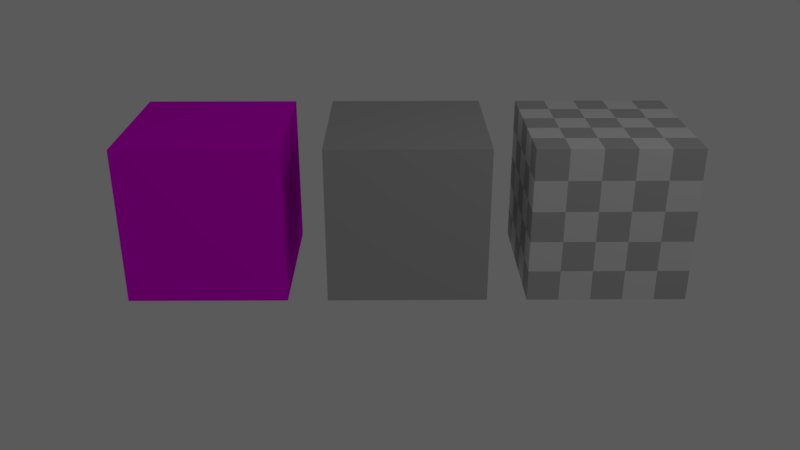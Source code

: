 # Source: material_params.blend  (saved by Blender 2.93.20; exported with 4.5.12 LTS)
import bpy
from mathutils import Matrix  # noqa: F401  (used for matrix-valued properties, if any)

bpy.ops.wm.read_factory_settings(use_empty=True)
scene = bpy.context.scene
scene.name = 'Scene'

# ---- collections
col_collection_1 = bpy.data.collections.new('Collection 1'); scene.collection.children.link(col_collection_1)

# ---- materials (node trees are filled in below, after node groups)
mat_material_002 = bpy.data.materials.new('Material.002')
mat_material_002.alpha_threshold = 0.0
mat_material_002.use_transparent_shadow = False
mat_material_002.roughness = 0.5
mat_material_002.line_color = (0.0, 0.0, 0.0, 1.0)
mat_material_001 = bpy.data.materials.new('Material.001')
mat_material_001.alpha_threshold = 0.0
mat_material_001.use_transparent_shadow = False
mat_material_001.roughness = 0.5
mat_material_001.line_color = (0.0, 0.0, 0.0, 1.0)
mat_material = bpy.data.materials.new('Material')
mat_material.alpha_threshold = 0.0
mat_material.use_transparent_shadow = False
mat_material.roughness = 0.5
mat_material.line_color = (0.0, 0.0, 0.0, 1.0)

# ---- material node trees
mat_material_002.use_nodes = True; mat_material_002.node_tree.nodes.clear()
_N = mat_material_002.node_tree.nodes; _L = mat_material_002.node_tree.links
n0 = _N.new('ShaderNodeBsdfDiffuse'); n0.name = 'Diffuse BSDF'; n0.location = (60, 333)
n1 = _N.new('ShaderNodeOutputMaterial'); n1.name = 'Material Output'; n1.location = (260, 327)
n2 = _N.new('ShaderNodeTexImage'); n2.name = 'Image Texture'; n2.location = (-128, 313)
n2.width = 140
_L.new(n0.outputs[0], n1.inputs[0])
_L.new(n2.outputs[0], n0.inputs[0])
n1.is_active_output = True
mat_material_001.use_nodes = True; mat_material_001.node_tree.nodes.clear()
_N = mat_material_001.node_tree.nodes; _L = mat_material_001.node_tree.links
n0 = _N.new('ShaderNodeBsdfDiffuse'); n0.name = 'Diffuse BSDF'; n0.location = (60, 333)
n1 = _N.new('ShaderNodeOutputMaterial'); n1.name = 'Material Output'; n1.location = (260, 327)
n2 = _N.new('ShaderNodeMix'); n2.name = 'Mix'; n2.location = (-155, 343)
n2.data_type = 'RGBA'
n2.inputs[6].default_value = (0.8, 0.8, 0.8, 1.0)
n3 = _N.new('ShaderNodeTexChecker'); n3.name = 'Checker Texture'; n3.location = (-348, 203)
n4 = _N.new('ShaderNodeValue'); n4.name = 'Value'; n4.location = (-350, 332)
n4.outputs[0].default_value = 0.5
_L.new(n0.outputs[0], n1.inputs[0])
_L.new(n3.outputs[0], n2.inputs[7])
_L.new(n4.outputs[0], n2.inputs[0])
_L.new(n2.outputs[2], n0.inputs[0])
n1.is_active_output = True
mat_material.use_nodes = True; mat_material.node_tree.nodes.clear()
_N = mat_material.node_tree.nodes; _L = mat_material.node_tree.links
n0 = _N.new('ShaderNodeRGB'); n0.name = 'RGB'; n0.location = (-100, 400)
n0.outputs[0].default_value = (0.4919, 0.4919, 0.4919, 1.0)
n1 = _N.new('ShaderNodeBsdfDiffuse'); n1.name = 'Diffuse BSDF'; n1.location = (60, 400)
n2 = _N.new('ShaderNodeOutputMaterial'); n2.name = 'Material Output'; n2.location = (240, 400)
_L.new(n1.outputs[0], n2.inputs[0])
_L.new(n0.outputs[0], n1.inputs[0])
n2.is_active_output = True

# ---- world
world_world = bpy.data.worlds.new('World'); scene.world = world_world
world_world.use_nodes = True; world_world.node_tree.nodes.clear()
_N = world_world.node_tree.nodes; _L = world_world.node_tree.links
n0 = _N.new('ShaderNodeOutputWorld'); n0.name = 'World Output'; n0.location = (300, 300)
n1 = _N.new('ShaderNodeBackground'); n1.name = 'Background'; n1.location = (10, 300)
n1.inputs[0].default_value = (0.05088, 0.05088, 0.05088, 1.0)
n1.inputs[1].default_value = 2.0
_L.new(n1.outputs[0], n0.inputs[0])
n0.is_active_output = True
world_world.color = (0.05088, 0.05088, 0.05088)
world_world.use_sun_shadow = False
world_world.sun_shadow_jitter_overblur = 0.0
world_world.cycles.sampling_method = 'MANUAL'

# ---- cameras
cam_camera = bpy.data.cameras.new('Camera')
cam_camera.clip_end = 100.0
cam_camera.lens = 35.0
cam_camera.sensor_width = 32.0
cam_camera.sensor_height = 18.0
cam_camera.ortho_scale = 7.314
cam_camera.dof.focus_distance = 0.0
cam_camera.dof.aperture_fstop = 128.0

# ---- lights
light_lamp = bpy.data.lights.new('Lamp', 'POINT')
light_lamp.transmission_factor = 0.0
light_lamp.cutoff_distance = 30.0
light_lamp.energy = 100.0
light_lamp.shadow_buffer_clip_start = 1.001
light_lamp.shadow_soft_size = 0.1
light_lamp.shadow_maximum_resolution = 0.006
light_lamp.use_absolute_resolution = True

# ---- meshes
me_cube = bpy.data.meshes.new('Cube')
me_cube.from_pydata([(1.0, 1.0, -1.0), (1.0, -1.0, -1.0), (-1.0, -1.0, -1.0), (-1.0, 1.0, -1.0), (1.0, 1.0, 1.0), (1.0, -1.0, 1.0), (-1.0, -1.0, 1.0), (-1.0, 1.0, 1.0)], [], [(0, 1, 2, 3), (4, 7, 6, 5), (0, 4, 5, 1), (1, 5, 6, 2), (2, 6, 7, 3), (4, 0, 3, 7)])
_uv = me_cube.uv_layers.new(name='UVMap')
_uv.uv.foreach_set('vector', [1.0, 0.0, 1.0, 1.0, 0.0, 1.0, 0.0, 0.0, 1.0, 0.0, 1.0, 1.0, 0.0, 1.0, 0.0, 0.0, 1.0, 0.0, 1.0, 1.0, 0.0, 1.0, 0.0, 0.0, 1.0, 0.0, 1.0, 1.0, 0.0, 1.0, 0.0, 0.0, 1.0, 0.0, 1.0, 1.0, 0.0, 1.0, 0.0, 0.0, 1.0, 0.0, 1.0, 1.0, 0.0, 1.0, 0.0, 0.0])
me_cube.materials.append(mat_material)
me_cube.use_remesh_preserve_volume = False
me_cube.use_remesh_preserve_attributes = False
me_cube.use_mirror_vertex_groups = False
me_cube.update()

# ---- objects
ob_cube_002 = bpy.data.objects.new('Cube.002', me_cube)
ob_cube_001 = bpy.data.objects.new('Cube.001', me_cube)
ob_cube = bpy.data.objects.new('Cube', me_cube)
ob_lamp = bpy.data.objects.new('Lamp', light_lamp)
ob_camera = bpy.data.objects.new('Camera', cam_camera)

# ---- transforms, parenting, visibility, modifiers, constraints
ob_cube_002.location = (-2.5, 0.0, 0.0)
ob_cube_002.lock_rotations_4d = False
ob_cube_002.empty_display_type = 'ARROWS'
ob_cube_002.lineart.crease_threshold = 0.0
ob_cube_002.material_slots[0].link = 'OBJECT'; ob_cube_002.material_slots[0].material = mat_material_002
ob_cube_001.location = (2.5, 0.0, 0.0)
ob_cube_001.lock_rotations_4d = False
ob_cube_001.empty_display_type = 'ARROWS'
ob_cube_001.lineart.crease_threshold = 0.0
ob_cube_001.material_slots[0].link = 'OBJECT'; ob_cube_001.material_slots[0].material = mat_material_001
ob_cube.location = (0.0, 0.0, 0.0)
ob_cube.lock_rotations_4d = False
ob_cube.empty_display_type = 'ARROWS'
ob_cube.lineart.crease_threshold = 0.0
ob_lamp.location = (4.076, -3.995, 5.904)
ob_lamp.rotation_euler = (0.6503, 0.05522, 1.866)
ob_lamp.lock_rotations_4d = False
ob_lamp.empty_display_type = 'ARROWS'
ob_lamp.color = (0.0, 0.0, 0.0, 0.0)
ob_lamp.lineart.crease_threshold = 0.0
ob_camera.location = (-0.1633, -10.64, 4.385)
ob_camera.rotation_euler = (1.147, -2.506e-07, -0.007278)
ob_camera.lock_rotations_4d = False
ob_camera.empty_display_type = 'ARROWS'
ob_camera.color = (0.0, 0.0, 0.0, 0.0)
ob_camera.display_type = 'WIRE'
ob_camera.lineart.crease_threshold = 0.0

# ---- collection membership
col_collection_1.objects.link(ob_cube_002)
col_collection_1.objects.link(ob_cube_001)
col_collection_1.objects.link(ob_cube)
col_collection_1.objects.link(ob_lamp)
col_collection_1.objects.link(ob_camera)

# ---- scene / render settings (as saved in the file)
scene.camera = ob_camera
scene.frame_start = 1; scene.frame_end = 250; scene.frame_set(1)
scene.render.engine = 'BLENDER_EEVEE_NEXT'
scene.render.resolution_percentage = 50
scene.render.dither_intensity = 0.0
scene.render.motion_blur_shutter = 1.0
scene.cycles.use_denoising = False
scene.cycles.samples = 128
scene.cycles.sampling_pattern = 'TABULATED_SOBOL'
scene.cycles.use_adaptive_sampling = False
scene.cycles.use_light_tree = False
scene.cycles.blur_glossy = 0.0
scene.cycles.sample_clamp_indirect = 0.0
scene.view_settings.view_transform = 'Standard'
bpy.context.view_layer.update()
